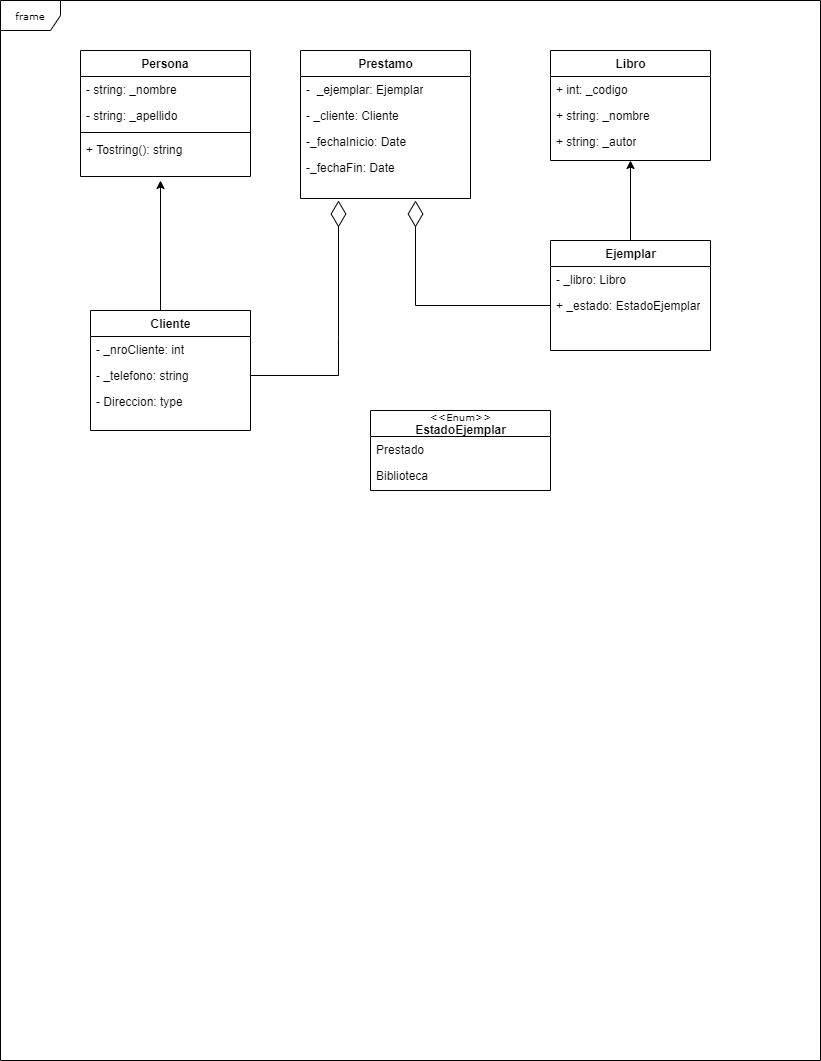

The diagram above was exported from draw.io. Its source (the exported page's mxGraphModel, read from the mxfile embedded in the PNG):
<mxGraphModel dx="797" dy="526" grid="1" gridSize="10" guides="1" tooltips="1" connect="1" arrows="1" fold="1" page="1" pageScale="1" pageWidth="850" pageHeight="1100" background="none" math="0" shadow="0">
  <root>
    <mxCell id="0" />
    <mxCell id="1" parent="0" />
    <mxCell id="17acba5748e5396b-1" value="frame" style="shape=umlFrame;whiteSpace=wrap;html=1;rounded=0;shadow=0;comic=0;labelBackgroundColor=none;strokeWidth=1;fontFamily=Verdana;fontSize=10;align=center;" parent="1" vertex="1">
      <mxGeometry x="20" y="20" width="820" height="1060" as="geometry" />
    </mxCell>
    <mxCell id="17acba5748e5396b-2" value="&lt;font face=&quot;Helvetica&quot;&gt;&lt;span style=&quot;font-size: 12px&quot;&gt;&lt;b&gt;Cliente&lt;/b&gt;&lt;/span&gt;&lt;/font&gt;" style="swimlane;html=1;fontStyle=0;childLayout=stackLayout;horizontal=1;startSize=26;fillColor=none;horizontalStack=0;resizeParent=1;resizeLast=0;collapsible=1;marginBottom=0;swimlaneFillColor=#ffffff;rounded=0;shadow=0;comic=0;labelBackgroundColor=none;strokeWidth=1;fontFamily=Verdana;fontSize=10;align=center;" parent="1" vertex="1">
      <mxGeometry x="110" y="330" width="160" height="120" as="geometry" />
    </mxCell>
    <mxCell id="17acba5748e5396b-3" value="- _nroCliente: int" style="text;html=1;strokeColor=none;fillColor=none;align=left;verticalAlign=top;spacingLeft=4;spacingRight=4;whiteSpace=wrap;overflow=hidden;rotatable=0;points=[[0,0.5],[1,0.5]];portConstraint=eastwest;" parent="17acba5748e5396b-2" vertex="1">
      <mxGeometry y="26" width="160" height="26" as="geometry" />
    </mxCell>
    <mxCell id="17acba5748e5396b-4" value="- _telefono: string" style="text;html=1;strokeColor=none;fillColor=none;align=left;verticalAlign=top;spacingLeft=4;spacingRight=4;whiteSpace=wrap;overflow=hidden;rotatable=0;points=[[0,0.5],[1,0.5]];portConstraint=eastwest;" parent="17acba5748e5396b-2" vertex="1">
      <mxGeometry y="52" width="160" height="26" as="geometry" />
    </mxCell>
    <mxCell id="17acba5748e5396b-6" value="- Direccion: type" style="text;html=1;strokeColor=none;fillColor=none;align=left;verticalAlign=top;spacingLeft=4;spacingRight=4;whiteSpace=wrap;overflow=hidden;rotatable=0;points=[[0,0.5],[1,0.5]];portConstraint=eastwest;" parent="17acba5748e5396b-2" vertex="1">
      <mxGeometry y="78" width="160" height="26" as="geometry" />
    </mxCell>
    <mxCell id="17acba5748e5396b-20" value="&lt;span style=&quot;font-family: &amp;#34;helvetica&amp;#34; ; font-size: 12px ; font-weight: 700&quot;&gt;Prestamo&lt;/span&gt;" style="swimlane;html=1;fontStyle=0;childLayout=stackLayout;horizontal=1;startSize=26;fillColor=none;horizontalStack=0;resizeParent=1;resizeLast=0;collapsible=1;marginBottom=0;swimlaneFillColor=#ffffff;rounded=0;shadow=0;comic=0;labelBackgroundColor=none;strokeWidth=1;fontFamily=Verdana;fontSize=10;align=center;" parent="1" vertex="1">
      <mxGeometry x="320" y="70" width="170" height="148" as="geometry" />
    </mxCell>
    <mxCell id="17acba5748e5396b-21" value="-&amp;nbsp; _ejemplar: Ejemplar" style="text;html=1;strokeColor=none;fillColor=none;align=left;verticalAlign=top;spacingLeft=4;spacingRight=4;whiteSpace=wrap;overflow=hidden;rotatable=0;points=[[0,0.5],[1,0.5]];portConstraint=eastwest;" parent="17acba5748e5396b-20" vertex="1">
      <mxGeometry y="26" width="170" height="26" as="geometry" />
    </mxCell>
    <mxCell id="17acba5748e5396b-24" value="- _cliente: Cliente" style="text;html=1;strokeColor=none;fillColor=none;align=left;verticalAlign=top;spacingLeft=4;spacingRight=4;whiteSpace=wrap;overflow=hidden;rotatable=0;points=[[0,0.5],[1,0.5]];portConstraint=eastwest;" parent="17acba5748e5396b-20" vertex="1">
      <mxGeometry y="52" width="170" height="26" as="geometry" />
    </mxCell>
    <mxCell id="17acba5748e5396b-26" value="-_fechaInicio: Date&lt;br&gt;&amp;nbsp;" style="text;html=1;strokeColor=none;fillColor=none;align=left;verticalAlign=top;spacingLeft=4;spacingRight=4;whiteSpace=wrap;overflow=hidden;rotatable=0;points=[[0,0.5],[1,0.5]];portConstraint=eastwest;" parent="17acba5748e5396b-20" vertex="1">
      <mxGeometry y="78" width="170" height="26" as="geometry" />
    </mxCell>
    <mxCell id="awh0wUrYeC9_89y1o2wD-10" value="-_fechaFin: Date&lt;br&gt;&amp;nbsp;" style="text;html=1;strokeColor=none;fillColor=none;align=left;verticalAlign=top;spacingLeft=4;spacingRight=4;whiteSpace=wrap;overflow=hidden;rotatable=0;points=[[0,0.5],[1,0.5]];portConstraint=eastwest;" parent="17acba5748e5396b-20" vertex="1">
      <mxGeometry y="104" width="170" height="26" as="geometry" />
    </mxCell>
    <mxCell id="17acba5748e5396b-30" value="&lt;font face=&quot;Helvetica&quot;&gt;&lt;span style=&quot;font-size: 12px&quot;&gt;&lt;b&gt;Ejemplar&lt;/b&gt;&lt;/span&gt;&lt;/font&gt;" style="swimlane;html=1;fontStyle=0;childLayout=stackLayout;horizontal=1;startSize=26;fillColor=none;horizontalStack=0;resizeParent=1;resizeLast=0;collapsible=1;marginBottom=0;swimlaneFillColor=#ffffff;rounded=0;shadow=0;comic=0;labelBackgroundColor=none;strokeWidth=1;fontFamily=Verdana;fontSize=10;align=center;" parent="1" vertex="1">
      <mxGeometry x="570" y="260" width="160" height="110" as="geometry" />
    </mxCell>
    <mxCell id="17acba5748e5396b-31" value="- _libro: Libro" style="text;html=1;strokeColor=none;fillColor=none;align=left;verticalAlign=top;spacingLeft=4;spacingRight=4;whiteSpace=wrap;overflow=hidden;rotatable=0;points=[[0,0.5],[1,0.5]];portConstraint=eastwest;" parent="17acba5748e5396b-30" vertex="1">
      <mxGeometry y="26" width="160" height="26" as="geometry" />
    </mxCell>
    <mxCell id="17acba5748e5396b-32" value="+ _estado: EstadoEjemplar" style="text;html=1;strokeColor=none;fillColor=none;align=left;verticalAlign=top;spacingLeft=4;spacingRight=4;whiteSpace=wrap;overflow=hidden;rotatable=0;points=[[0,0.5],[1,0.5]];portConstraint=eastwest;" parent="17acba5748e5396b-30" vertex="1">
      <mxGeometry y="52" width="160" height="26" as="geometry" />
    </mxCell>
    <mxCell id="5d2195bd80daf111-1" value="&lt;font face=&quot;Helvetica&quot;&gt;&lt;span style=&quot;font-size: 12px&quot;&gt;&lt;b&gt;Libro&lt;/b&gt;&lt;/span&gt;&lt;/font&gt;" style="swimlane;html=1;fontStyle=0;childLayout=stackLayout;horizontal=1;startSize=26;fillColor=none;horizontalStack=0;resizeParent=1;resizeLast=0;collapsible=1;marginBottom=0;swimlaneFillColor=#ffffff;rounded=0;shadow=0;comic=0;labelBackgroundColor=none;strokeWidth=1;fontFamily=Verdana;fontSize=10;align=center;" parent="1" vertex="1">
      <mxGeometry x="570" y="70" width="160" height="110" as="geometry" />
    </mxCell>
    <mxCell id="5d2195bd80daf111-2" value="+ int: _codigo" style="text;html=1;strokeColor=none;fillColor=none;align=left;verticalAlign=top;spacingLeft=4;spacingRight=4;whiteSpace=wrap;overflow=hidden;rotatable=0;points=[[0,0.5],[1,0.5]];portConstraint=eastwest;" parent="5d2195bd80daf111-1" vertex="1">
      <mxGeometry y="26" width="160" height="26" as="geometry" />
    </mxCell>
    <mxCell id="5d2195bd80daf111-3" value="+ string: _nombre" style="text;html=1;strokeColor=none;fillColor=none;align=left;verticalAlign=top;spacingLeft=4;spacingRight=4;whiteSpace=wrap;overflow=hidden;rotatable=0;points=[[0,0.5],[1,0.5]];portConstraint=eastwest;" parent="5d2195bd80daf111-1" vertex="1">
      <mxGeometry y="52" width="160" height="26" as="geometry" />
    </mxCell>
    <mxCell id="5d2195bd80daf111-4" value="+ string: _autor" style="text;html=1;strokeColor=none;fillColor=none;align=left;verticalAlign=top;spacingLeft=4;spacingRight=4;whiteSpace=wrap;overflow=hidden;rotatable=0;points=[[0,0.5],[1,0.5]];portConstraint=eastwest;" parent="5d2195bd80daf111-1" vertex="1">
      <mxGeometry y="78" width="160" height="26" as="geometry" />
    </mxCell>
    <mxCell id="awh0wUrYeC9_89y1o2wD-2" value="Persona" style="swimlane;fontStyle=1;align=center;verticalAlign=top;childLayout=stackLayout;horizontal=1;startSize=26;horizontalStack=0;resizeParent=1;resizeParentMax=0;resizeLast=0;collapsible=1;marginBottom=0;" parent="1" vertex="1">
      <mxGeometry x="100" y="70" width="170" height="126" as="geometry" />
    </mxCell>
    <mxCell id="awh0wUrYeC9_89y1o2wD-3" value="- string: _nombre" style="text;strokeColor=none;fillColor=none;align=left;verticalAlign=top;spacingLeft=4;spacingRight=4;overflow=hidden;rotatable=0;points=[[0,0.5],[1,0.5]];portConstraint=eastwest;" parent="awh0wUrYeC9_89y1o2wD-2" vertex="1">
      <mxGeometry y="26" width="170" height="26" as="geometry" />
    </mxCell>
    <mxCell id="awh0wUrYeC9_89y1o2wD-6" value="- string: _apellido" style="text;strokeColor=none;fillColor=none;align=left;verticalAlign=top;spacingLeft=4;spacingRight=4;overflow=hidden;rotatable=0;points=[[0,0.5],[1,0.5]];portConstraint=eastwest;" parent="awh0wUrYeC9_89y1o2wD-2" vertex="1">
      <mxGeometry y="52" width="170" height="26" as="geometry" />
    </mxCell>
    <mxCell id="awh0wUrYeC9_89y1o2wD-4" value="" style="line;strokeWidth=1;fillColor=none;align=left;verticalAlign=middle;spacingTop=-1;spacingLeft=3;spacingRight=3;rotatable=0;labelPosition=right;points=[];portConstraint=eastwest;" parent="awh0wUrYeC9_89y1o2wD-2" vertex="1">
      <mxGeometry y="78" width="170" height="8" as="geometry" />
    </mxCell>
    <mxCell id="awh0wUrYeC9_89y1o2wD-5" value="+ Tostring(): string" style="text;strokeColor=none;fillColor=none;align=left;verticalAlign=top;spacingLeft=4;spacingRight=4;overflow=hidden;rotatable=0;points=[[0,0.5],[1,0.5]];portConstraint=eastwest;" parent="awh0wUrYeC9_89y1o2wD-2" vertex="1">
      <mxGeometry y="86" width="170" height="40" as="geometry" />
    </mxCell>
    <mxCell id="awh0wUrYeC9_89y1o2wD-11" value="&amp;lt;&amp;lt;Enum&amp;gt;&amp;gt;&lt;br&gt;&lt;font face=&quot;Helvetica&quot;&gt;&lt;span style=&quot;font-size: 12px&quot;&gt;&lt;b&gt;EstadoEjemplar&lt;/b&gt;&lt;/span&gt;&lt;/font&gt;" style="swimlane;html=1;fontStyle=0;childLayout=stackLayout;horizontal=1;startSize=26;fillColor=none;horizontalStack=0;resizeParent=1;resizeLast=0;collapsible=1;marginBottom=0;swimlaneFillColor=#ffffff;rounded=0;shadow=0;comic=0;labelBackgroundColor=none;strokeWidth=1;fontFamily=Verdana;fontSize=10;align=center;" parent="1" vertex="1">
      <mxGeometry x="390" y="430" width="180" height="80" as="geometry" />
    </mxCell>
    <mxCell id="awh0wUrYeC9_89y1o2wD-12" value="Prestado" style="text;html=1;strokeColor=none;fillColor=none;align=left;verticalAlign=top;spacingLeft=4;spacingRight=4;whiteSpace=wrap;overflow=hidden;rotatable=0;points=[[0,0.5],[1,0.5]];portConstraint=eastwest;" parent="awh0wUrYeC9_89y1o2wD-11" vertex="1">
      <mxGeometry y="26" width="180" height="26" as="geometry" />
    </mxCell>
    <mxCell id="awh0wUrYeC9_89y1o2wD-13" value="Biblioteca" style="text;html=1;strokeColor=none;fillColor=none;align=left;verticalAlign=top;spacingLeft=4;spacingRight=4;whiteSpace=wrap;overflow=hidden;rotatable=0;points=[[0,0.5],[1,0.5]];portConstraint=eastwest;" parent="awh0wUrYeC9_89y1o2wD-11" vertex="1">
      <mxGeometry y="52" width="180" height="26" as="geometry" />
    </mxCell>
    <mxCell id="awh0wUrYeC9_89y1o2wD-15" value="" style="endArrow=classic;html=1;rounded=0;exitX=0.5;exitY=0;exitDx=0;exitDy=0;" parent="1" source="17acba5748e5396b-30" edge="1">
      <mxGeometry width="50" height="50" relative="1" as="geometry">
        <mxPoint x="410" y="250" as="sourcePoint" />
        <mxPoint x="650" y="180" as="targetPoint" />
      </mxGeometry>
    </mxCell>
    <mxCell id="awh0wUrYeC9_89y1o2wD-16" value="" style="endArrow=diamondThin;endFill=0;endSize=24;html=1;rounded=0;exitX=0;exitY=0.5;exitDx=0;exitDy=0;" parent="1" source="17acba5748e5396b-32" edge="1">
      <mxGeometry width="160" relative="1" as="geometry">
        <mxPoint x="390" y="220" as="sourcePoint" />
        <mxPoint x="435" y="220" as="targetPoint" />
        <Array as="points">
          <mxPoint x="435" y="325" />
        </Array>
      </mxGeometry>
    </mxCell>
    <mxCell id="awh0wUrYeC9_89y1o2wD-17" value="" style="endArrow=diamondThin;endFill=0;endSize=24;html=1;rounded=0;exitX=1;exitY=0.5;exitDx=0;exitDy=0;" parent="1" source="17acba5748e5396b-4" edge="1">
      <mxGeometry width="160" relative="1" as="geometry">
        <mxPoint x="270" y="357" as="sourcePoint" />
        <mxPoint x="358" y="220" as="targetPoint" />
        <Array as="points">
          <mxPoint x="358" y="395" />
          <mxPoint x="358" y="357" />
        </Array>
      </mxGeometry>
    </mxCell>
    <mxCell id="awh0wUrYeC9_89y1o2wD-18" value="" style="endArrow=classic;html=1;rounded=0;" parent="1" edge="1">
      <mxGeometry width="50" height="50" relative="1" as="geometry">
        <mxPoint x="180" y="330" as="sourcePoint" />
        <mxPoint x="180" y="200" as="targetPoint" />
      </mxGeometry>
    </mxCell>
  </root>
</mxGraphModel>